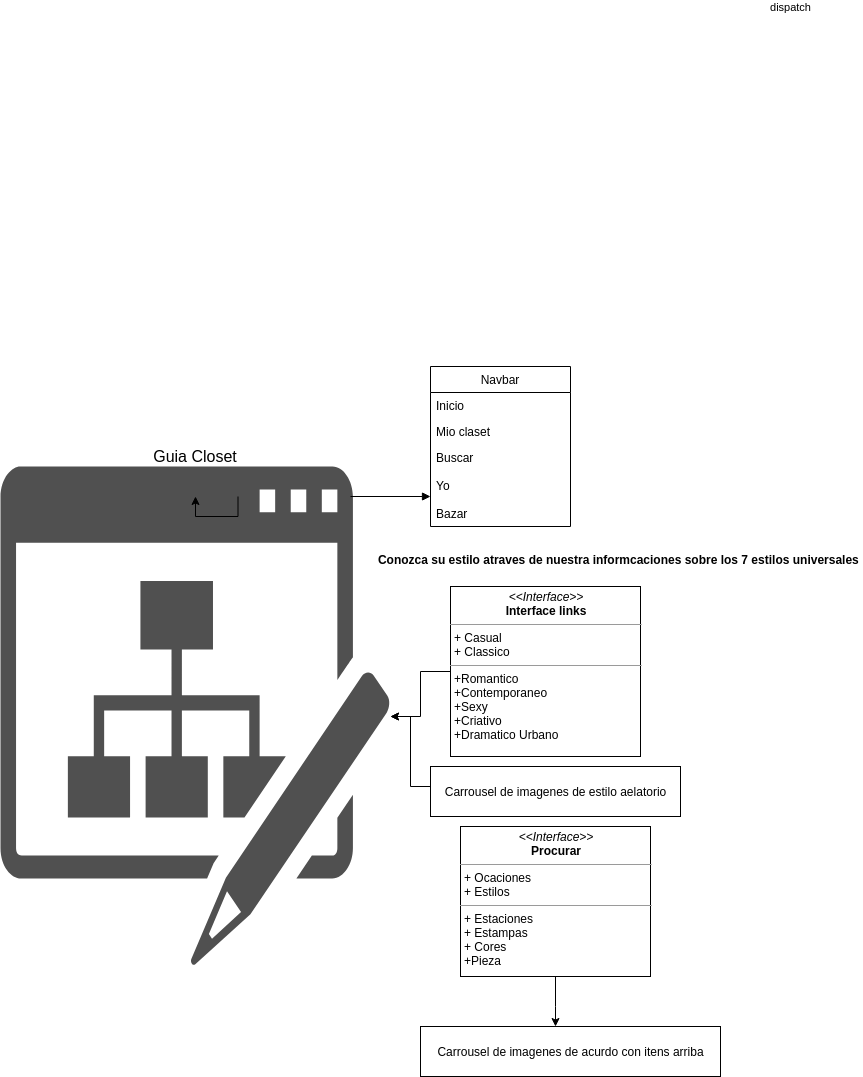

The diagram above was exported from draw.io. Its source (the exported page's mxGraphModel, read from the mxfile embedded in the PNG):
<mxGraphModel dx="1355" dy="1975" grid="1" gridSize="10" guides="1" tooltips="1" connect="1" arrows="1" fold="1" page="1" pageScale="1" pageWidth="827" pageHeight="1169" math="0" shadow="0">
  <root>
    <mxCell id="0" />
    <mxCell id="1" parent="0" />
    <mxCell id="2" value="" style="pointerEvents=1;shadow=0;dashed=0;html=1;strokeColor=none;fillColor=#505050;labelPosition=center;verticalLabelPosition=bottom;verticalAlign=top;outlineConnect=0;align=center;shape=mxgraph.office.sites.blog_site;" vertex="1" parent="1">
      <mxGeometry x="10" y="40" width="390" height="500" as="geometry" />
    </mxCell>
    <mxCell id="3" value="&lt;font size=&quot;3&quot;&gt;Guia Closet&lt;/font&gt;" style="text;html=1;strokeColor=none;fillColor=none;align=center;verticalAlign=middle;whiteSpace=wrap;rounded=0;" vertex="1" parent="1">
      <mxGeometry x="120" y="-10" width="170" height="80" as="geometry" />
    </mxCell>
    <mxCell id="4" value="dispatch" style="html=1;verticalAlign=bottom;endArrow=block;" edge="1" parent="1">
      <mxGeometry x="1" y="600" width="80" relative="1" as="geometry">
        <mxPoint x="360" y="70" as="sourcePoint" />
        <mxPoint x="440" y="70" as="targetPoint" />
        <mxPoint x="360" y="120" as="offset" />
      </mxGeometry>
    </mxCell>
    <mxCell id="5" value="Navbar" style="swimlane;fontStyle=0;childLayout=stackLayout;horizontal=1;startSize=26;fillColor=none;horizontalStack=0;resizeParent=1;resizeParentMax=0;resizeLast=0;collapsible=1;marginBottom=0;" vertex="1" parent="1">
      <mxGeometry x="440" y="-60" width="140" height="160" as="geometry" />
    </mxCell>
    <mxCell id="6" value="Inicio" style="text;strokeColor=none;fillColor=none;align=left;verticalAlign=top;spacingLeft=4;spacingRight=4;overflow=hidden;rotatable=0;points=[[0,0.5],[1,0.5]];portConstraint=eastwest;" vertex="1" parent="5">
      <mxGeometry y="26" width="140" height="26" as="geometry" />
    </mxCell>
    <mxCell id="7" value="Mio claset" style="text;strokeColor=none;fillColor=none;align=left;verticalAlign=top;spacingLeft=4;spacingRight=4;overflow=hidden;rotatable=0;points=[[0,0.5],[1,0.5]];portConstraint=eastwest;" vertex="1" parent="5">
      <mxGeometry y="52" width="140" height="26" as="geometry" />
    </mxCell>
    <mxCell id="8" value="Buscar&#10;&#10;Yo&#10;&#10;Bazar" style="text;strokeColor=none;fillColor=none;align=left;verticalAlign=top;spacingLeft=4;spacingRight=4;overflow=hidden;rotatable=0;points=[[0,0.5],[1,0.5]];portConstraint=eastwest;" vertex="1" parent="5">
      <mxGeometry y="78" width="140" height="82" as="geometry" />
    </mxCell>
    <mxCell id="9" value="Conozca su estilo atraves de nuestra informcaciones sobre los 7 estilos universales " style="text;align=center;fontStyle=1;verticalAlign=middle;spacingLeft=3;spacingRight=3;strokeColor=none;rotatable=0;points=[[0,0.5],[1,0.5]];portConstraint=eastwest;" vertex="1" parent="1">
      <mxGeometry x="590" y="120" width="80" height="26" as="geometry" />
    </mxCell>
    <mxCell id="10" style="edgeStyle=orthogonalEdgeStyle;rounded=0;orthogonalLoop=1;jettySize=auto;html=1;" edge="1" source="11" target="2" parent="1">
      <mxGeometry relative="1" as="geometry" />
    </mxCell>
    <mxCell id="11" value="&lt;p style=&quot;margin: 0px ; margin-top: 4px ; text-align: center&quot;&gt;&lt;i&gt;&amp;lt;&amp;lt;Interface&amp;gt;&amp;gt;&lt;/i&gt;&lt;br&gt;&lt;b&gt;Interface links&lt;/b&gt;&lt;/p&gt;&lt;hr size=&quot;1&quot;&gt;&lt;p style=&quot;margin: 0px ; margin-left: 4px&quot;&gt;+ Casual&lt;br&gt;+ Classico&lt;/p&gt;&lt;hr size=&quot;1&quot;&gt;&lt;p style=&quot;margin: 0px ; margin-left: 4px&quot;&gt;+Romantico&amp;nbsp;&lt;/p&gt;&lt;p style=&quot;margin: 0px ; margin-left: 4px&quot;&gt;+Contemporaneo&lt;/p&gt;&lt;p style=&quot;margin: 0px ; margin-left: 4px&quot;&gt;&lt;span&gt;+Sexy&lt;/span&gt;&lt;br&gt;&lt;/p&gt;&lt;p style=&quot;margin: 0px ; margin-left: 4px&quot;&gt;&lt;span&gt;+Criativo&lt;/span&gt;&lt;/p&gt;&lt;p style=&quot;margin: 0px ; margin-left: 4px&quot;&gt;+Dramatico Urbano&lt;/p&gt;&lt;p style=&quot;margin: 0px ; margin-left: 4px&quot;&gt;&lt;br&gt;&lt;/p&gt;" style="verticalAlign=top;align=left;overflow=fill;fontSize=12;fontFamily=Helvetica;html=1;" vertex="1" parent="1">
      <mxGeometry x="460" y="160" width="190" height="170" as="geometry" />
    </mxCell>
    <mxCell id="12" value="" style="edgeStyle=orthogonalEdgeStyle;rounded=0;orthogonalLoop=1;jettySize=auto;html=1;" edge="1" source="13" target="2" parent="1">
      <mxGeometry relative="1" as="geometry">
        <Array as="points">
          <mxPoint x="420" y="360" />
          <mxPoint x="420" y="290" />
        </Array>
      </mxGeometry>
    </mxCell>
    <mxCell id="13" value="Carrousel de imagenes de estilo aelatorio&lt;br&gt;" style="html=1;" vertex="1" parent="1">
      <mxGeometry x="440" y="340" width="250" height="50" as="geometry" />
    </mxCell>
    <mxCell id="14" value="" style="edgeStyle=orthogonalEdgeStyle;rounded=0;orthogonalLoop=1;jettySize=auto;html=1;" edge="1" source="15" target="16" parent="1">
      <mxGeometry relative="1" as="geometry">
        <Array as="points">
          <mxPoint x="565" y="580" />
          <mxPoint x="565" y="580" />
        </Array>
      </mxGeometry>
    </mxCell>
    <mxCell id="15" value="&lt;p style=&quot;margin: 0px ; margin-top: 4px ; text-align: center&quot;&gt;&lt;i&gt;&amp;lt;&amp;lt;Interface&amp;gt;&amp;gt;&lt;/i&gt;&lt;br&gt;&lt;b&gt;Procurar&lt;/b&gt;&lt;/p&gt;&lt;hr size=&quot;1&quot;&gt;&lt;p style=&quot;margin: 0px ; margin-left: 4px&quot;&gt;+ Ocaciones&lt;br&gt;+ Estilos&lt;/p&gt;&lt;hr size=&quot;1&quot;&gt;&lt;p style=&quot;margin: 0px ; margin-left: 4px&quot;&gt;+ Estaciones&lt;br&gt;+ Estampas&lt;/p&gt;&lt;p style=&quot;margin: 0px ; margin-left: 4px&quot;&gt;+ Cores&lt;/p&gt;&lt;p style=&quot;margin: 0px ; margin-left: 4px&quot;&gt;+Pieza&lt;/p&gt;" style="verticalAlign=top;align=left;overflow=fill;fontSize=12;fontFamily=Helvetica;html=1;" vertex="1" parent="1">
      <mxGeometry x="470" y="400" width="190" height="150" as="geometry" />
    </mxCell>
    <mxCell id="16" value="Carrousel de imagenes de acurdo con itens arriba" style="html=1;" vertex="1" parent="1">
      <mxGeometry x="430" y="600" width="300" height="50" as="geometry" />
    </mxCell>
    <mxCell id="17" style="edgeStyle=orthogonalEdgeStyle;rounded=0;orthogonalLoop=1;jettySize=auto;html=1;exitX=0.75;exitY=1;exitDx=0;exitDy=0;" edge="1" source="3" target="3" parent="1">
      <mxGeometry relative="1" as="geometry" />
    </mxCell>
  </root>
</mxGraphModel>